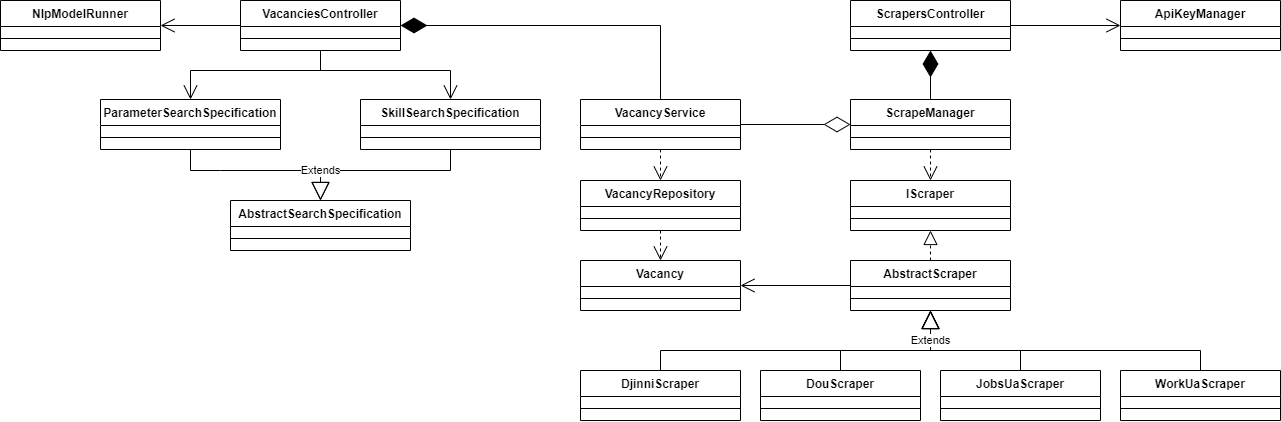

The diagram above was exported from draw.io. Its source (the exported page's mxGraphModel, read from the mxfile embedded in the PNG):
<mxGraphModel dx="-229" dy="-881" grid="1" gridSize="10" guides="1" tooltips="1" connect="1" arrows="1" fold="1" page="1" pageScale="1" pageWidth="827" pageHeight="1169" math="0" shadow="0">
  <root>
    <mxCell id="0" />
    <mxCell id="1" parent="0" />
    <mxCell id="C7n5GuWsKfDsQFLgFhnx-1" value="ApiKeyManager" style="swimlane;fontStyle=1;align=center;verticalAlign=top;childLayout=stackLayout;horizontal=1;startSize=26;horizontalStack=0;resizeParent=1;resizeParentMax=0;resizeLast=0;collapsible=1;marginBottom=0;whiteSpace=wrap;html=1;" vertex="1" parent="1">
      <mxGeometry x="2120" y="1260" width="160" height="50" as="geometry">
        <mxRectangle x="70" y="410" width="100" height="30" as="alternateBounds" />
      </mxGeometry>
    </mxCell>
    <mxCell id="C7n5GuWsKfDsQFLgFhnx-2" value="" style="line;strokeWidth=1;fillColor=none;align=left;verticalAlign=middle;spacingTop=-1;spacingLeft=3;spacingRight=3;rotatable=0;labelPosition=right;points=[];portConstraint=eastwest;strokeColor=inherit;" vertex="1" parent="C7n5GuWsKfDsQFLgFhnx-1">
      <mxGeometry y="26" width="160" height="24" as="geometry" />
    </mxCell>
    <mxCell id="C7n5GuWsKfDsQFLgFhnx-3" value="ScrapersController" style="swimlane;fontStyle=1;align=center;verticalAlign=top;childLayout=stackLayout;horizontal=1;startSize=26;horizontalStack=0;resizeParent=1;resizeParentMax=0;resizeLast=0;collapsible=1;marginBottom=0;whiteSpace=wrap;html=1;" vertex="1" parent="1">
      <mxGeometry x="1850" y="1260" width="160" height="50" as="geometry">
        <mxRectangle x="70" y="410" width="100" height="30" as="alternateBounds" />
      </mxGeometry>
    </mxCell>
    <mxCell id="C7n5GuWsKfDsQFLgFhnx-4" value="" style="line;strokeWidth=1;fillColor=none;align=left;verticalAlign=middle;spacingTop=-1;spacingLeft=3;spacingRight=3;rotatable=0;labelPosition=right;points=[];portConstraint=eastwest;strokeColor=inherit;" vertex="1" parent="C7n5GuWsKfDsQFLgFhnx-3">
      <mxGeometry y="26" width="160" height="24" as="geometry" />
    </mxCell>
    <mxCell id="C7n5GuWsKfDsQFLgFhnx-5" value="VacanciesController" style="swimlane;fontStyle=1;align=center;verticalAlign=top;childLayout=stackLayout;horizontal=1;startSize=26;horizontalStack=0;resizeParent=1;resizeParentMax=0;resizeLast=0;collapsible=1;marginBottom=0;whiteSpace=wrap;html=1;" vertex="1" parent="1">
      <mxGeometry x="1240" y="1260" width="160" height="50" as="geometry">
        <mxRectangle x="70" y="410" width="100" height="30" as="alternateBounds" />
      </mxGeometry>
    </mxCell>
    <mxCell id="C7n5GuWsKfDsQFLgFhnx-6" value="" style="line;strokeWidth=1;fillColor=none;align=left;verticalAlign=middle;spacingTop=-1;spacingLeft=3;spacingRight=3;rotatable=0;labelPosition=right;points=[];portConstraint=eastwest;strokeColor=inherit;" vertex="1" parent="C7n5GuWsKfDsQFLgFhnx-5">
      <mxGeometry y="26" width="160" height="24" as="geometry" />
    </mxCell>
    <mxCell id="C7n5GuWsKfDsQFLgFhnx-7" value="VacancyRepository" style="swimlane;fontStyle=1;align=center;verticalAlign=top;childLayout=stackLayout;horizontal=1;startSize=26;horizontalStack=0;resizeParent=1;resizeParentMax=0;resizeLast=0;collapsible=1;marginBottom=0;whiteSpace=wrap;html=1;" vertex="1" parent="1">
      <mxGeometry x="1580" y="1440" width="160" height="50" as="geometry">
        <mxRectangle x="70" y="410" width="100" height="30" as="alternateBounds" />
      </mxGeometry>
    </mxCell>
    <mxCell id="C7n5GuWsKfDsQFLgFhnx-8" value="" style="line;strokeWidth=1;fillColor=none;align=left;verticalAlign=middle;spacingTop=-1;spacingLeft=3;spacingRight=3;rotatable=0;labelPosition=right;points=[];portConstraint=eastwest;strokeColor=inherit;" vertex="1" parent="C7n5GuWsKfDsQFLgFhnx-7">
      <mxGeometry y="26" width="160" height="24" as="geometry" />
    </mxCell>
    <mxCell id="C7n5GuWsKfDsQFLgFhnx-9" value="VacancyService" style="swimlane;fontStyle=1;align=center;verticalAlign=top;childLayout=stackLayout;horizontal=1;startSize=26;horizontalStack=0;resizeParent=1;resizeParentMax=0;resizeLast=0;collapsible=1;marginBottom=0;whiteSpace=wrap;html=1;" vertex="1" parent="1">
      <mxGeometry x="1580" y="1359" width="160" height="50" as="geometry">
        <mxRectangle x="70" y="410" width="100" height="30" as="alternateBounds" />
      </mxGeometry>
    </mxCell>
    <mxCell id="C7n5GuWsKfDsQFLgFhnx-10" value="" style="line;strokeWidth=1;fillColor=none;align=left;verticalAlign=middle;spacingTop=-1;spacingLeft=3;spacingRight=3;rotatable=0;labelPosition=right;points=[];portConstraint=eastwest;strokeColor=inherit;" vertex="1" parent="C7n5GuWsKfDsQFLgFhnx-9">
      <mxGeometry y="26" width="160" height="24" as="geometry" />
    </mxCell>
    <mxCell id="C7n5GuWsKfDsQFLgFhnx-11" value="Vacancy" style="swimlane;fontStyle=1;align=center;verticalAlign=top;childLayout=stackLayout;horizontal=1;startSize=26;horizontalStack=0;resizeParent=1;resizeParentMax=0;resizeLast=0;collapsible=1;marginBottom=0;whiteSpace=wrap;html=1;" vertex="1" parent="1">
      <mxGeometry x="1580" y="1520" width="160" height="50" as="geometry">
        <mxRectangle x="70" y="410" width="100" height="30" as="alternateBounds" />
      </mxGeometry>
    </mxCell>
    <mxCell id="C7n5GuWsKfDsQFLgFhnx-12" value="" style="line;strokeWidth=1;fillColor=none;align=left;verticalAlign=middle;spacingTop=-1;spacingLeft=3;spacingRight=3;rotatable=0;labelPosition=right;points=[];portConstraint=eastwest;strokeColor=inherit;" vertex="1" parent="C7n5GuWsKfDsQFLgFhnx-11">
      <mxGeometry y="26" width="160" height="24" as="geometry" />
    </mxCell>
    <mxCell id="C7n5GuWsKfDsQFLgFhnx-13" value="NlpModelRunner" style="swimlane;fontStyle=1;align=center;verticalAlign=top;childLayout=stackLayout;horizontal=1;startSize=26;horizontalStack=0;resizeParent=1;resizeParentMax=0;resizeLast=0;collapsible=1;marginBottom=0;whiteSpace=wrap;html=1;" vertex="1" parent="1">
      <mxGeometry x="1000" y="1260" width="160" height="50" as="geometry">
        <mxRectangle x="70" y="410" width="100" height="30" as="alternateBounds" />
      </mxGeometry>
    </mxCell>
    <mxCell id="C7n5GuWsKfDsQFLgFhnx-14" value="" style="line;strokeWidth=1;fillColor=none;align=left;verticalAlign=middle;spacingTop=-1;spacingLeft=3;spacingRight=3;rotatable=0;labelPosition=right;points=[];portConstraint=eastwest;strokeColor=inherit;" vertex="1" parent="C7n5GuWsKfDsQFLgFhnx-13">
      <mxGeometry y="26" width="160" height="24" as="geometry" />
    </mxCell>
    <mxCell id="C7n5GuWsKfDsQFLgFhnx-15" value="AbstractScraper" style="swimlane;fontStyle=1;align=center;verticalAlign=top;childLayout=stackLayout;horizontal=1;startSize=26;horizontalStack=0;resizeParent=1;resizeParentMax=0;resizeLast=0;collapsible=1;marginBottom=0;whiteSpace=wrap;html=1;" vertex="1" parent="1">
      <mxGeometry x="1850" y="1520" width="160" height="50" as="geometry">
        <mxRectangle x="70" y="410" width="100" height="30" as="alternateBounds" />
      </mxGeometry>
    </mxCell>
    <mxCell id="C7n5GuWsKfDsQFLgFhnx-16" value="" style="line;strokeWidth=1;fillColor=none;align=left;verticalAlign=middle;spacingTop=-1;spacingLeft=3;spacingRight=3;rotatable=0;labelPosition=right;points=[];portConstraint=eastwest;strokeColor=inherit;" vertex="1" parent="C7n5GuWsKfDsQFLgFhnx-15">
      <mxGeometry y="26" width="160" height="24" as="geometry" />
    </mxCell>
    <mxCell id="C7n5GuWsKfDsQFLgFhnx-17" value="DjinniScraper" style="swimlane;fontStyle=1;align=center;verticalAlign=top;childLayout=stackLayout;horizontal=1;startSize=26;horizontalStack=0;resizeParent=1;resizeParentMax=0;resizeLast=0;collapsible=1;marginBottom=0;whiteSpace=wrap;html=1;" vertex="1" parent="1">
      <mxGeometry x="1580" y="1630" width="160" height="50" as="geometry">
        <mxRectangle x="70" y="410" width="100" height="30" as="alternateBounds" />
      </mxGeometry>
    </mxCell>
    <mxCell id="C7n5GuWsKfDsQFLgFhnx-18" value="" style="line;strokeWidth=1;fillColor=none;align=left;verticalAlign=middle;spacingTop=-1;spacingLeft=3;spacingRight=3;rotatable=0;labelPosition=right;points=[];portConstraint=eastwest;strokeColor=inherit;" vertex="1" parent="C7n5GuWsKfDsQFLgFhnx-17">
      <mxGeometry y="26" width="160" height="24" as="geometry" />
    </mxCell>
    <mxCell id="C7n5GuWsKfDsQFLgFhnx-19" value="DouScraper" style="swimlane;fontStyle=1;align=center;verticalAlign=top;childLayout=stackLayout;horizontal=1;startSize=26;horizontalStack=0;resizeParent=1;resizeParentMax=0;resizeLast=0;collapsible=1;marginBottom=0;whiteSpace=wrap;html=1;" vertex="1" parent="1">
      <mxGeometry x="1760" y="1630" width="160" height="50" as="geometry">
        <mxRectangle x="70" y="410" width="100" height="30" as="alternateBounds" />
      </mxGeometry>
    </mxCell>
    <mxCell id="C7n5GuWsKfDsQFLgFhnx-20" value="" style="line;strokeWidth=1;fillColor=none;align=left;verticalAlign=middle;spacingTop=-1;spacingLeft=3;spacingRight=3;rotatable=0;labelPosition=right;points=[];portConstraint=eastwest;strokeColor=inherit;" vertex="1" parent="C7n5GuWsKfDsQFLgFhnx-19">
      <mxGeometry y="26" width="160" height="24" as="geometry" />
    </mxCell>
    <mxCell id="C7n5GuWsKfDsQFLgFhnx-21" value="IScraper" style="swimlane;fontStyle=1;align=center;verticalAlign=top;childLayout=stackLayout;horizontal=1;startSize=26;horizontalStack=0;resizeParent=1;resizeParentMax=0;resizeLast=0;collapsible=1;marginBottom=0;whiteSpace=wrap;html=1;" vertex="1" parent="1">
      <mxGeometry x="1850" y="1440" width="160" height="50" as="geometry">
        <mxRectangle x="70" y="410" width="100" height="30" as="alternateBounds" />
      </mxGeometry>
    </mxCell>
    <mxCell id="C7n5GuWsKfDsQFLgFhnx-22" value="" style="line;strokeWidth=1;fillColor=none;align=left;verticalAlign=middle;spacingTop=-1;spacingLeft=3;spacingRight=3;rotatable=0;labelPosition=right;points=[];portConstraint=eastwest;strokeColor=inherit;" vertex="1" parent="C7n5GuWsKfDsQFLgFhnx-21">
      <mxGeometry y="26" width="160" height="24" as="geometry" />
    </mxCell>
    <mxCell id="C7n5GuWsKfDsQFLgFhnx-23" value="JobsUaScraper" style="swimlane;fontStyle=1;align=center;verticalAlign=top;childLayout=stackLayout;horizontal=1;startSize=26;horizontalStack=0;resizeParent=1;resizeParentMax=0;resizeLast=0;collapsible=1;marginBottom=0;whiteSpace=wrap;html=1;" vertex="1" parent="1">
      <mxGeometry x="1940" y="1630" width="160" height="50" as="geometry">
        <mxRectangle x="70" y="410" width="100" height="30" as="alternateBounds" />
      </mxGeometry>
    </mxCell>
    <mxCell id="C7n5GuWsKfDsQFLgFhnx-24" value="" style="line;strokeWidth=1;fillColor=none;align=left;verticalAlign=middle;spacingTop=-1;spacingLeft=3;spacingRight=3;rotatable=0;labelPosition=right;points=[];portConstraint=eastwest;strokeColor=inherit;" vertex="1" parent="C7n5GuWsKfDsQFLgFhnx-23">
      <mxGeometry y="26" width="160" height="24" as="geometry" />
    </mxCell>
    <mxCell id="C7n5GuWsKfDsQFLgFhnx-25" value="ScrapeManager" style="swimlane;fontStyle=1;align=center;verticalAlign=top;childLayout=stackLayout;horizontal=1;startSize=26;horizontalStack=0;resizeParent=1;resizeParentMax=0;resizeLast=0;collapsible=1;marginBottom=0;whiteSpace=wrap;html=1;" vertex="1" parent="1">
      <mxGeometry x="1850" y="1359" width="160" height="50" as="geometry">
        <mxRectangle x="70" y="410" width="100" height="30" as="alternateBounds" />
      </mxGeometry>
    </mxCell>
    <mxCell id="C7n5GuWsKfDsQFLgFhnx-26" value="" style="line;strokeWidth=1;fillColor=none;align=left;verticalAlign=middle;spacingTop=-1;spacingLeft=3;spacingRight=3;rotatable=0;labelPosition=right;points=[];portConstraint=eastwest;strokeColor=inherit;" vertex="1" parent="C7n5GuWsKfDsQFLgFhnx-25">
      <mxGeometry y="26" width="160" height="24" as="geometry" />
    </mxCell>
    <mxCell id="C7n5GuWsKfDsQFLgFhnx-27" value="WorkUaScraper" style="swimlane;fontStyle=1;align=center;verticalAlign=top;childLayout=stackLayout;horizontal=1;startSize=26;horizontalStack=0;resizeParent=1;resizeParentMax=0;resizeLast=0;collapsible=1;marginBottom=0;whiteSpace=wrap;html=1;" vertex="1" parent="1">
      <mxGeometry x="2120" y="1630" width="160" height="50" as="geometry">
        <mxRectangle x="70" y="410" width="100" height="30" as="alternateBounds" />
      </mxGeometry>
    </mxCell>
    <mxCell id="C7n5GuWsKfDsQFLgFhnx-28" value="" style="line;strokeWidth=1;fillColor=none;align=left;verticalAlign=middle;spacingTop=-1;spacingLeft=3;spacingRight=3;rotatable=0;labelPosition=right;points=[];portConstraint=eastwest;strokeColor=inherit;" vertex="1" parent="C7n5GuWsKfDsQFLgFhnx-27">
      <mxGeometry y="26" width="160" height="24" as="geometry" />
    </mxCell>
    <mxCell id="C7n5GuWsKfDsQFLgFhnx-29" value="" style="endArrow=block;dashed=1;endFill=0;endSize=12;html=1;rounded=0;entryX=0.5;entryY=1;entryDx=0;entryDy=0;exitX=0.5;exitY=0;exitDx=0;exitDy=0;" edge="1" parent="1" source="C7n5GuWsKfDsQFLgFhnx-15" target="C7n5GuWsKfDsQFLgFhnx-21">
      <mxGeometry width="160" relative="1" as="geometry">
        <mxPoint x="1770" y="1550" as="sourcePoint" />
        <mxPoint x="1930" y="1550" as="targetPoint" />
      </mxGeometry>
    </mxCell>
    <mxCell id="C7n5GuWsKfDsQFLgFhnx-40" value="Extends" style="endArrow=block;endSize=16;endFill=0;html=1;rounded=0;exitX=0.5;exitY=0;exitDx=0;exitDy=0;startArrow=none;startFill=0;entryX=0.5;entryY=1;entryDx=0;entryDy=0;" edge="1" parent="1" source="C7n5GuWsKfDsQFLgFhnx-27" target="C7n5GuWsKfDsQFLgFhnx-15">
      <mxGeometry x="0.8182" width="160" relative="1" as="geometry">
        <mxPoint x="1710" y="1670" as="sourcePoint" />
        <mxPoint x="1990" y="1570" as="targetPoint" />
        <Array as="points">
          <mxPoint x="2200" y="1610" />
          <mxPoint x="1930" y="1610" />
        </Array>
        <mxPoint as="offset" />
      </mxGeometry>
    </mxCell>
    <mxCell id="C7n5GuWsKfDsQFLgFhnx-46" value="Extends" style="endArrow=block;endSize=16;endFill=0;html=1;rounded=0;exitX=0.5;exitY=0;exitDx=0;exitDy=0;startArrow=none;startFill=0;entryX=0.5;entryY=1;entryDx=0;entryDy=0;" edge="1" parent="1" source="C7n5GuWsKfDsQFLgFhnx-23" target="C7n5GuWsKfDsQFLgFhnx-15">
      <mxGeometry x="0.6" width="160" relative="1" as="geometry">
        <mxPoint x="2210" y="1630" as="sourcePoint" />
        <mxPoint x="1940" y="1570" as="targetPoint" />
        <Array as="points">
          <mxPoint x="2020" y="1610" />
          <mxPoint x="1930" y="1610" />
        </Array>
        <mxPoint as="offset" />
      </mxGeometry>
    </mxCell>
    <mxCell id="C7n5GuWsKfDsQFLgFhnx-47" value="Extends" style="endArrow=block;endSize=16;endFill=0;html=1;rounded=0;exitX=0.5;exitY=0;exitDx=0;exitDy=0;startArrow=none;startFill=0;entryX=0.5;entryY=1;entryDx=0;entryDy=0;" edge="1" parent="1" source="C7n5GuWsKfDsQFLgFhnx-19" target="C7n5GuWsKfDsQFLgFhnx-15">
      <mxGeometry x="0.6" width="160" relative="1" as="geometry">
        <mxPoint x="2220" y="1640" as="sourcePoint" />
        <mxPoint x="1950" y="1580" as="targetPoint" />
        <Array as="points">
          <mxPoint x="1840" y="1610" />
          <mxPoint x="1930" y="1610" />
        </Array>
        <mxPoint as="offset" />
      </mxGeometry>
    </mxCell>
    <mxCell id="C7n5GuWsKfDsQFLgFhnx-48" value="Extends" style="endArrow=block;endSize=16;endFill=0;html=1;rounded=0;exitX=0.5;exitY=0;exitDx=0;exitDy=0;startArrow=none;startFill=0;" edge="1" parent="1" source="C7n5GuWsKfDsQFLgFhnx-17">
      <mxGeometry x="0.8182" width="160" relative="1" as="geometry">
        <mxPoint x="2230" y="1650" as="sourcePoint" />
        <mxPoint x="1930" y="1570" as="targetPoint" />
        <Array as="points">
          <mxPoint x="1660" y="1610" />
          <mxPoint x="1930" y="1610" />
        </Array>
        <mxPoint as="offset" />
      </mxGeometry>
    </mxCell>
    <mxCell id="C7n5GuWsKfDsQFLgFhnx-49" value="" style="endArrow=open;endSize=12;dashed=1;html=1;rounded=0;exitX=0.5;exitY=1;exitDx=0;exitDy=0;entryX=0.5;entryY=0;entryDx=0;entryDy=0;" edge="1" parent="1" source="C7n5GuWsKfDsQFLgFhnx-25" target="C7n5GuWsKfDsQFLgFhnx-21">
      <mxGeometry width="160" relative="1" as="geometry">
        <mxPoint x="1790" y="1450" as="sourcePoint" />
        <mxPoint x="1950" y="1450" as="targetPoint" />
      </mxGeometry>
    </mxCell>
    <mxCell id="C7n5GuWsKfDsQFLgFhnx-50" value="AbstractSearchSpecification" style="swimlane;fontStyle=1;align=center;verticalAlign=top;childLayout=stackLayout;horizontal=1;startSize=26;horizontalStack=0;resizeParent=1;resizeParentMax=0;resizeLast=0;collapsible=1;marginBottom=0;whiteSpace=wrap;html=1;" vertex="1" parent="1">
      <mxGeometry x="1230" y="1460" width="180" height="50" as="geometry">
        <mxRectangle x="70" y="410" width="100" height="30" as="alternateBounds" />
      </mxGeometry>
    </mxCell>
    <mxCell id="C7n5GuWsKfDsQFLgFhnx-51" value="" style="line;strokeWidth=1;fillColor=none;align=left;verticalAlign=middle;spacingTop=-1;spacingLeft=3;spacingRight=3;rotatable=0;labelPosition=right;points=[];portConstraint=eastwest;strokeColor=inherit;" vertex="1" parent="C7n5GuWsKfDsQFLgFhnx-50">
      <mxGeometry y="26" width="180" height="24" as="geometry" />
    </mxCell>
    <mxCell id="C7n5GuWsKfDsQFLgFhnx-52" value="SkillSearchSpecification" style="swimlane;fontStyle=1;align=center;verticalAlign=top;childLayout=stackLayout;horizontal=1;startSize=26;horizontalStack=0;resizeParent=1;resizeParentMax=0;resizeLast=0;collapsible=1;marginBottom=0;whiteSpace=wrap;html=1;" vertex="1" parent="1">
      <mxGeometry x="1360" y="1359" width="180" height="50" as="geometry">
        <mxRectangle x="70" y="410" width="100" height="30" as="alternateBounds" />
      </mxGeometry>
    </mxCell>
    <mxCell id="C7n5GuWsKfDsQFLgFhnx-53" value="" style="line;strokeWidth=1;fillColor=none;align=left;verticalAlign=middle;spacingTop=-1;spacingLeft=3;spacingRight=3;rotatable=0;labelPosition=right;points=[];portConstraint=eastwest;strokeColor=inherit;" vertex="1" parent="C7n5GuWsKfDsQFLgFhnx-52">
      <mxGeometry y="26" width="180" height="24" as="geometry" />
    </mxCell>
    <mxCell id="C7n5GuWsKfDsQFLgFhnx-54" value="ParameterSearchSpecification" style="swimlane;fontStyle=1;align=center;verticalAlign=top;childLayout=stackLayout;horizontal=1;startSize=26;horizontalStack=0;resizeParent=1;resizeParentMax=0;resizeLast=0;collapsible=1;marginBottom=0;whiteSpace=wrap;html=1;" vertex="1" parent="1">
      <mxGeometry x="1100" y="1359" width="180" height="50" as="geometry">
        <mxRectangle x="70" y="410" width="100" height="30" as="alternateBounds" />
      </mxGeometry>
    </mxCell>
    <mxCell id="C7n5GuWsKfDsQFLgFhnx-55" value="" style="line;strokeWidth=1;fillColor=none;align=left;verticalAlign=middle;spacingTop=-1;spacingLeft=3;spacingRight=3;rotatable=0;labelPosition=right;points=[];portConstraint=eastwest;strokeColor=inherit;" vertex="1" parent="C7n5GuWsKfDsQFLgFhnx-54">
      <mxGeometry y="26" width="180" height="24" as="geometry" />
    </mxCell>
    <mxCell id="C7n5GuWsKfDsQFLgFhnx-60" value="" style="endArrow=open;endFill=1;endSize=12;html=1;rounded=0;exitX=1;exitY=0.5;exitDx=0;exitDy=0;entryX=0;entryY=0.5;entryDx=0;entryDy=0;" edge="1" parent="1" source="C7n5GuWsKfDsQFLgFhnx-3" target="C7n5GuWsKfDsQFLgFhnx-1">
      <mxGeometry width="160" relative="1" as="geometry">
        <mxPoint x="1890" y="1330" as="sourcePoint" />
        <mxPoint x="2050" y="1330" as="targetPoint" />
      </mxGeometry>
    </mxCell>
    <mxCell id="C7n5GuWsKfDsQFLgFhnx-57" value="" style="endArrow=block;endSize=16;endFill=0;html=1;rounded=0;exitX=0.5;exitY=1;exitDx=0;exitDy=0;" edge="1" parent="1" source="C7n5GuWsKfDsQFLgFhnx-52">
      <mxGeometry x="0.7403" width="160" relative="1" as="geometry">
        <mxPoint x="1150" y="1360" as="sourcePoint" />
        <mxPoint x="1320" y="1460" as="targetPoint" />
        <Array as="points">
          <mxPoint x="1450" y="1430" />
          <mxPoint x="1320" y="1430" />
        </Array>
        <mxPoint as="offset" />
      </mxGeometry>
    </mxCell>
    <mxCell id="C7n5GuWsKfDsQFLgFhnx-56" value="Extends" style="endArrow=block;endSize=16;endFill=0;html=1;rounded=0;exitX=0.5;exitY=1;exitDx=0;exitDy=0;" edge="1" parent="1" source="C7n5GuWsKfDsQFLgFhnx-54">
      <mxGeometry x="0.6685" width="160" relative="1" as="geometry">
        <mxPoint x="1450" y="1290" as="sourcePoint" />
        <mxPoint x="1320" y="1460" as="targetPoint" />
        <Array as="points">
          <mxPoint x="1190" y="1430" />
          <mxPoint x="1220" y="1430" />
          <mxPoint x="1320" y="1430" />
        </Array>
        <mxPoint as="offset" />
      </mxGeometry>
    </mxCell>
    <mxCell id="C7n5GuWsKfDsQFLgFhnx-61" value="" style="endArrow=open;endFill=1;endSize=12;html=1;rounded=0;exitX=0.5;exitY=1;exitDx=0;exitDy=0;entryX=0.5;entryY=0;entryDx=0;entryDy=0;" edge="1" parent="1" source="C7n5GuWsKfDsQFLgFhnx-5" target="C7n5GuWsKfDsQFLgFhnx-54">
      <mxGeometry width="160" relative="1" as="geometry">
        <mxPoint x="1350" y="1390" as="sourcePoint" />
        <mxPoint x="1510" y="1390" as="targetPoint" />
        <Array as="points">
          <mxPoint x="1320" y="1330" />
          <mxPoint x="1190" y="1330" />
        </Array>
      </mxGeometry>
    </mxCell>
    <mxCell id="C7n5GuWsKfDsQFLgFhnx-62" value="" style="endArrow=open;endFill=1;endSize=12;html=1;rounded=0;exitX=0;exitY=0.5;exitDx=0;exitDy=0;entryX=1;entryY=0.5;entryDx=0;entryDy=0;" edge="1" parent="1" source="C7n5GuWsKfDsQFLgFhnx-5" target="C7n5GuWsKfDsQFLgFhnx-13">
      <mxGeometry width="160" relative="1" as="geometry">
        <mxPoint x="1350" y="1390" as="sourcePoint" />
        <mxPoint x="1510" y="1390" as="targetPoint" />
      </mxGeometry>
    </mxCell>
    <mxCell id="C7n5GuWsKfDsQFLgFhnx-63" value="" style="endArrow=open;endFill=1;endSize=12;html=1;rounded=0;exitX=0.5;exitY=1;exitDx=0;exitDy=0;entryX=0.5;entryY=0;entryDx=0;entryDy=0;" edge="1" parent="1" source="C7n5GuWsKfDsQFLgFhnx-5" target="C7n5GuWsKfDsQFLgFhnx-52">
      <mxGeometry width="160" relative="1" as="geometry">
        <mxPoint x="1350" y="1390" as="sourcePoint" />
        <mxPoint x="1510" y="1390" as="targetPoint" />
        <Array as="points">
          <mxPoint x="1320" y="1330" />
          <mxPoint x="1450" y="1330" />
        </Array>
      </mxGeometry>
    </mxCell>
    <mxCell id="C7n5GuWsKfDsQFLgFhnx-65" value="" style="endArrow=open;endSize=12;dashed=1;html=1;rounded=0;exitX=0.5;exitY=1;exitDx=0;exitDy=0;entryX=0.5;entryY=0;entryDx=0;entryDy=0;" edge="1" parent="1" source="C7n5GuWsKfDsQFLgFhnx-9" target="C7n5GuWsKfDsQFLgFhnx-7">
      <mxGeometry width="160" relative="1" as="geometry">
        <mxPoint x="1720" y="1570" as="sourcePoint" />
        <mxPoint x="1720" y="1610" as="targetPoint" />
      </mxGeometry>
    </mxCell>
    <mxCell id="C7n5GuWsKfDsQFLgFhnx-66" value="" style="endArrow=open;endFill=1;endSize=12;html=1;rounded=0;entryX=1;entryY=0.5;entryDx=0;entryDy=0;exitX=0;exitY=0.5;exitDx=0;exitDy=0;" edge="1" parent="1" source="C7n5GuWsKfDsQFLgFhnx-15" target="C7n5GuWsKfDsQFLgFhnx-11">
      <mxGeometry width="160" relative="1" as="geometry">
        <mxPoint x="1400" y="1295" as="sourcePoint" />
        <mxPoint x="1690" y="1350" as="targetPoint" />
        <Array as="points" />
      </mxGeometry>
    </mxCell>
    <mxCell id="C7n5GuWsKfDsQFLgFhnx-70" value="" style="endArrow=diamondThin;endFill=1;endSize=24;html=1;rounded=0;entryX=1;entryY=0.5;entryDx=0;entryDy=0;exitX=0.5;exitY=0;exitDx=0;exitDy=0;" edge="1" parent="1" source="C7n5GuWsKfDsQFLgFhnx-9" target="C7n5GuWsKfDsQFLgFhnx-5">
      <mxGeometry width="160" relative="1" as="geometry">
        <mxPoint x="1390" y="1390" as="sourcePoint" />
        <mxPoint x="1550" y="1390" as="targetPoint" />
        <Array as="points">
          <mxPoint x="1660" y="1285" />
        </Array>
      </mxGeometry>
    </mxCell>
    <mxCell id="C7n5GuWsKfDsQFLgFhnx-71" value="" style="endArrow=diamondThin;endFill=0;endSize=24;html=1;rounded=0;entryX=0;entryY=0.5;entryDx=0;entryDy=0;exitX=1;exitY=0.5;exitDx=0;exitDy=0;" edge="1" parent="1" source="C7n5GuWsKfDsQFLgFhnx-9" target="C7n5GuWsKfDsQFLgFhnx-25">
      <mxGeometry width="160" relative="1" as="geometry">
        <mxPoint x="1650" y="1400" as="sourcePoint" />
        <mxPoint x="1810" y="1400" as="targetPoint" />
      </mxGeometry>
    </mxCell>
    <mxCell id="C7n5GuWsKfDsQFLgFhnx-72" value="" style="endArrow=diamondThin;endFill=1;endSize=24;html=1;rounded=0;entryX=0.5;entryY=1;entryDx=0;entryDy=0;exitX=0.5;exitY=0;exitDx=0;exitDy=0;" edge="1" parent="1" source="C7n5GuWsKfDsQFLgFhnx-25" target="C7n5GuWsKfDsQFLgFhnx-3">
      <mxGeometry width="160" relative="1" as="geometry">
        <mxPoint x="1820" y="1320" as="sourcePoint" />
        <mxPoint x="1400" y="1295" as="targetPoint" />
        <Array as="points" />
      </mxGeometry>
    </mxCell>
    <mxCell id="C7n5GuWsKfDsQFLgFhnx-73" value="" style="endArrow=open;endSize=12;dashed=1;html=1;rounded=0;exitX=0.5;exitY=1;exitDx=0;exitDy=0;entryX=0.5;entryY=0;entryDx=0;entryDy=0;" edge="1" parent="1" source="C7n5GuWsKfDsQFLgFhnx-7" target="C7n5GuWsKfDsQFLgFhnx-11">
      <mxGeometry width="160" relative="1" as="geometry">
        <mxPoint x="1620" y="1570" as="sourcePoint" />
        <mxPoint x="1780" y="1570" as="targetPoint" />
      </mxGeometry>
    </mxCell>
  </root>
</mxGraphModel>